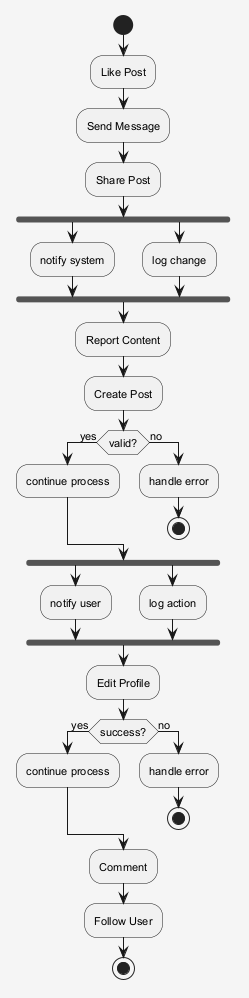

The diagram above was rendered by PlantUML. Its source (embedded in the PNG):
@startuml
skinparam shadowing false
skinparam backgroundColor #F5F5F5
skinparam defaultFontSize 11
start
:Like Post;
:Send Message;
:Share Post;
fork
:notify system;
fork again
:log change;
end fork
:Report Content;
:Create Post;
if (valid?) then (yes)
:continue process;
else (no)
:handle error;
stop
endif
fork
:notify user;
fork again
:log action;
end fork
:Edit Profile;
if (success?) then (yes)
:continue process;
else (no)
:handle error;
stop
endif
:Comment;
:Follow User;
stop
@enduml